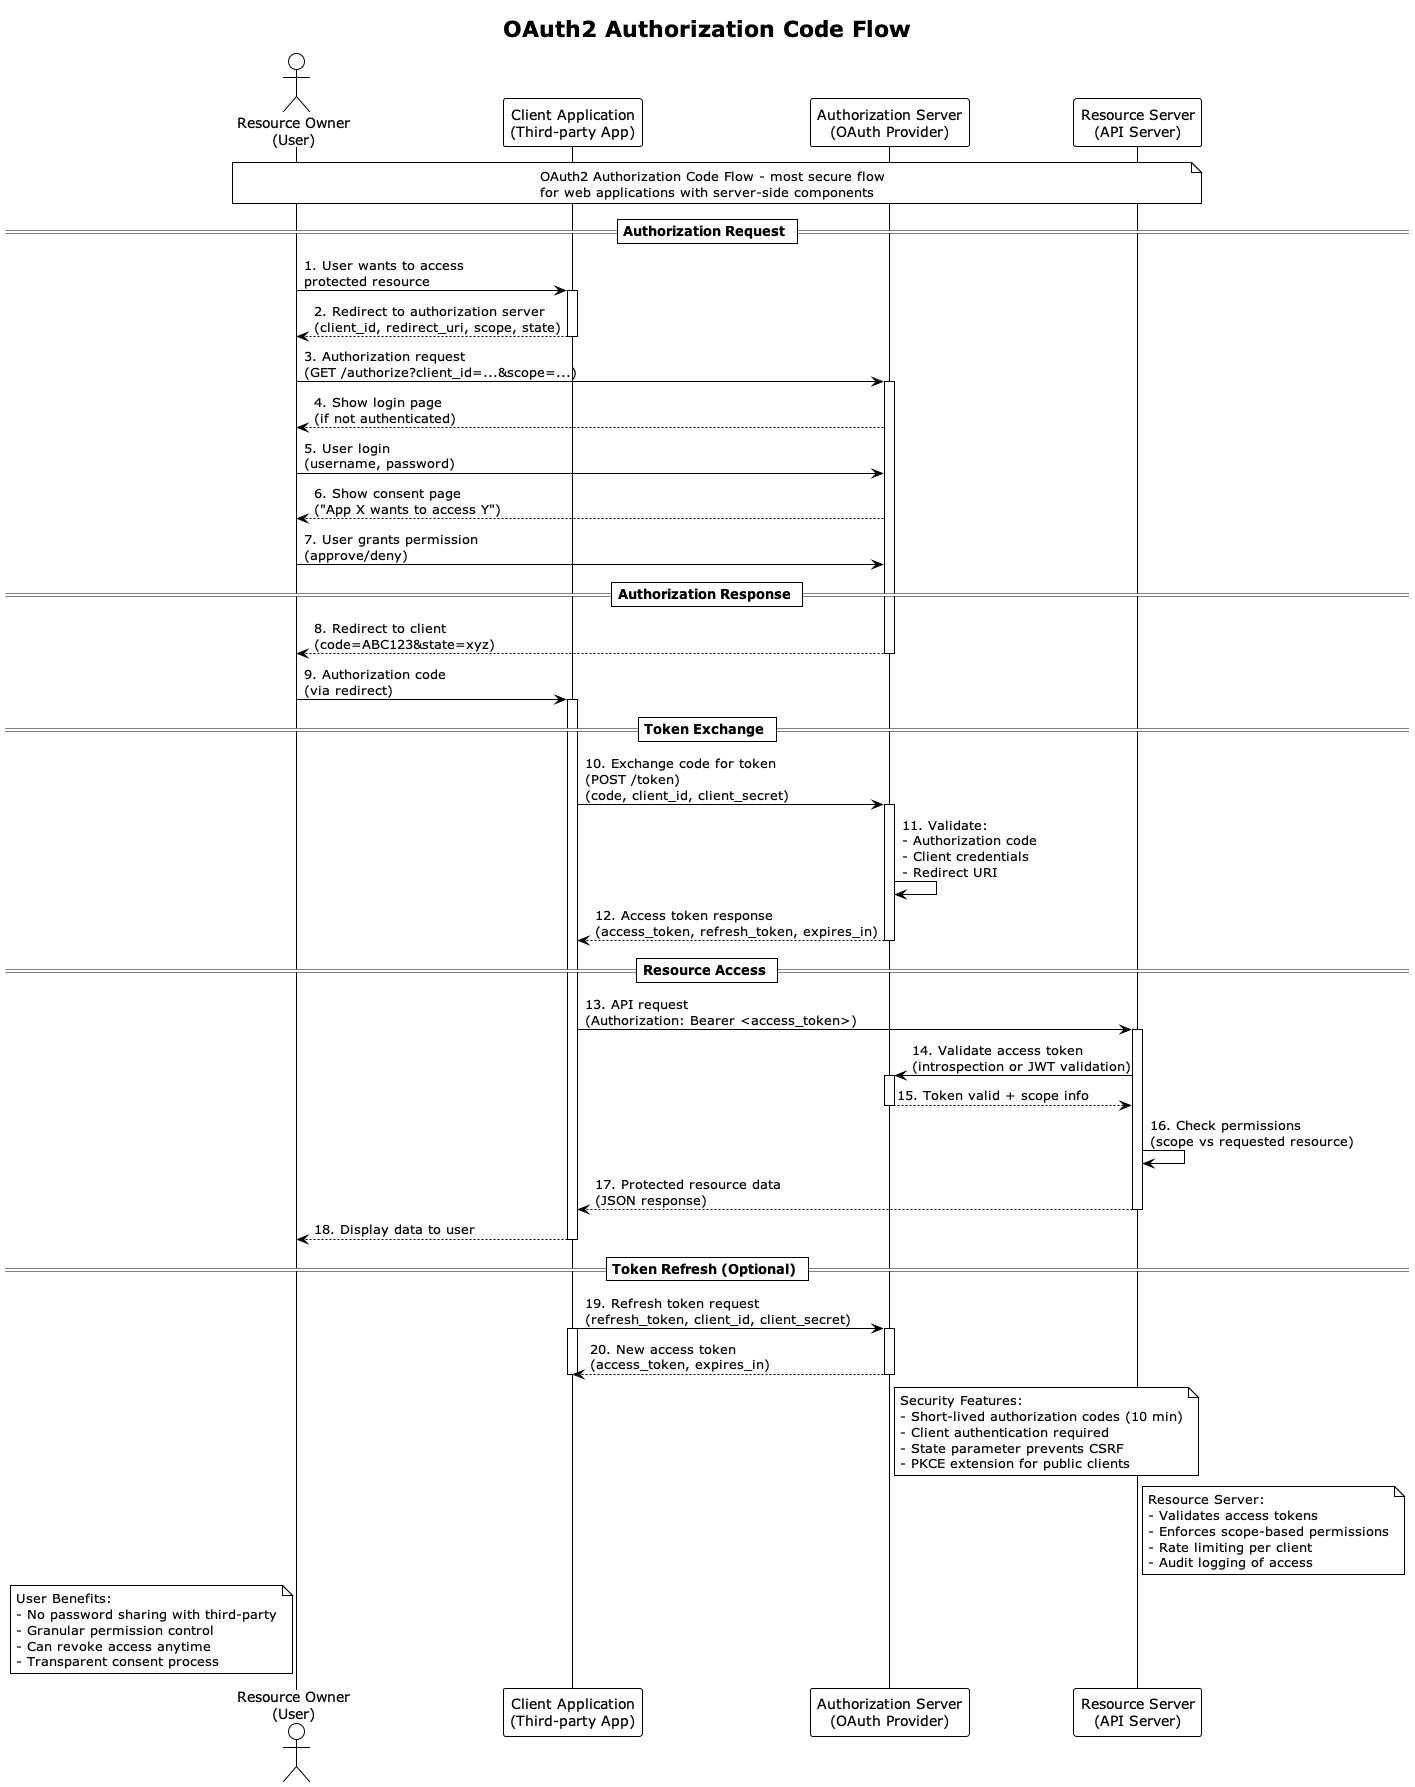

The diagram above was rendered by PlantUML. Its source (embedded in the PNG):
@startuml OAuth2 Authorization Code Flow
!theme plain
title OAuth2 Authorization Code Flow

actor "Resource Owner\n(User)" as user
participant "Client Application\n(Third-party App)" as client
participant "Authorization Server\n(OAuth Provider)" as auth
participant "Resource Server\n(API Server)" as api

note over user, api
  OAuth2 Authorization Code Flow - most secure flow
  for web applications with server-side components
end note

== Authorization Request ==

user -> client: 1. User wants to access\nprotected resource
activate client

client --> user: 2. Redirect to authorization server\n(client_id, redirect_uri, scope, state)
deactivate client

user -> auth: 3. Authorization request\n(GET /authorize?client_id=...&scope=...)
activate auth

auth --> user: 4. Show login page\n(if not authenticated)

user -> auth: 5. User login\n(username, password)

auth --> user: 6. Show consent page\n("App X wants to access Y")

user -> auth: 7. User grants permission\n(approve/deny)

== Authorization Response ==

auth --> user: 8. Redirect to client\n(code=ABC123&state=xyz)
deactivate auth

user -> client: 9. Authorization code\n(via redirect)
activate client

== Token Exchange ==

client -> auth: 10. Exchange code for token\n(POST /token)\n(code, client_id, client_secret)
activate auth

auth -> auth: 11. Validate:\n- Authorization code\n- Client credentials\n- Redirect URI

auth --> client: 12. Access token response\n(access_token, refresh_token, expires_in)
deactivate auth

== Resource Access ==

client -> api: 13. API request\n(Authorization: Bearer <access_token>)
activate api

api -> auth: 14. Validate access token\n(introspection or JWT validation)
activate auth
auth --> api: 15. Token valid + scope info
deactivate auth

api -> api: 16. Check permissions\n(scope vs requested resource)

api --> client: 17. Protected resource data\n(JSON response)
deactivate api

client --> user: 18. Display data to user
deactivate client

== Token Refresh (Optional) ==

client -> auth: 19. Refresh token request\n(refresh_token, client_id, client_secret)
activate auth
activate client

auth --> client: 20. New access token\n(access_token, expires_in)
deactivate auth
deactivate client

note right of auth
  Security Features:
  - Short-lived authorization codes (10 min)
  - Client authentication required
  - State parameter prevents CSRF
  - PKCE extension for public clients
end note

note right of api
  Resource Server:
  - Validates access tokens
  - Enforces scope-based permissions
  - Rate limiting per client
  - Audit logging of access
end note

note left of user
  User Benefits:
  - No password sharing with third-party
  - Granular permission control
  - Can revoke access anytime
  - Transparent consent process
end note

@enduml